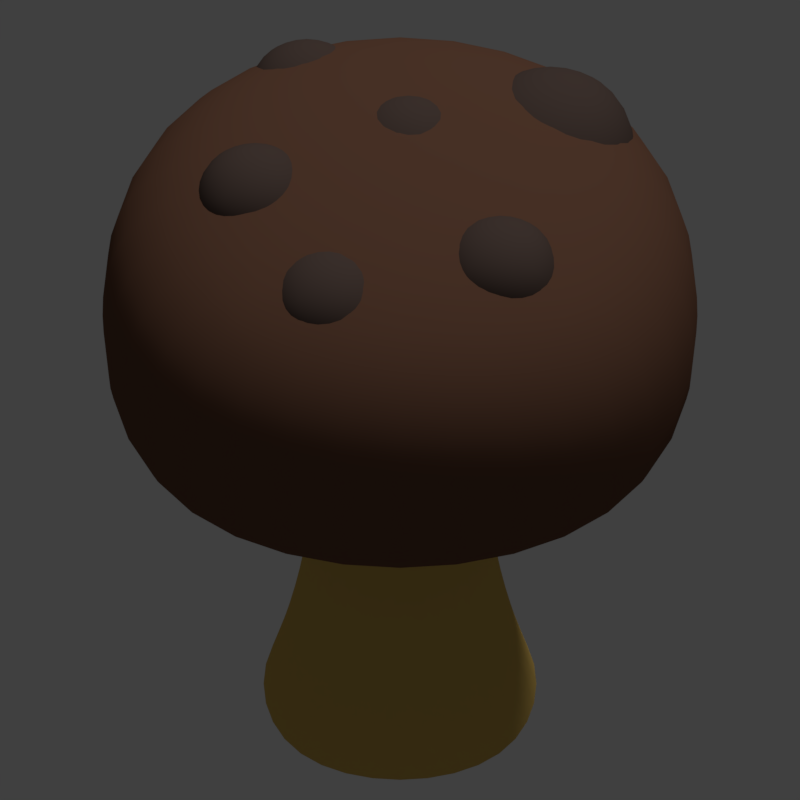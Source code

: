 # Source: mushroom.blend  (saved by Blender 2.78.0; exported with 4.5.12 LTS)
import bpy
from mathutils import Matrix  # noqa: F401  (used for matrix-valued properties, if any)

bpy.ops.wm.read_factory_settings(use_empty=True)
scene = bpy.context.scene
scene.name = 'Scene'

# ---- collections
col_collection_1 = bpy.data.collections.new('Collection 1'); scene.collection.children.link(col_collection_1)

# ---- materials (node trees are filled in below, after node groups)
mat_material = bpy.data.materials.new('Material')
mat_material.alpha_threshold = 0.0
mat_material.use_transparent_shadow = False
mat_material.diffuse_color = (0.1727, 0.083, 0.05185, 1.0)
mat_material.specular_color = (0.8, 0.2542, 0.106)
mat_material.roughness = 0.5
mat_material.specular_intensity = 0.0
mat_material.line_color = (0.0, 0.0, 0.0, 1.0)
mat_material_005 = bpy.data.materials.new('Material.005')
mat_material_005.alpha_threshold = 0.0
mat_material_005.use_transparent_shadow = False
mat_material_005.diffuse_color = (0.6966, 0.4634, 0.1178, 1.0)
mat_material_005.specular_color = (0.8, 0.5314, 0.1339)
mat_material_005.roughness = 0.5
mat_material_005.specular_intensity = 0.3525
mat_material_005.line_color = (0.0, 0.0, 0.0, 1.0)
mat_material_006 = bpy.data.materials.new('Material.006')
mat_material_006.alpha_threshold = 0.0
mat_material_006.use_transparent_shadow = False
mat_material_006.diffuse_color = (0.1107, 0.07591, 0.06404, 1.0)
mat_material_006.specular_color = (0.8, 0.2542, 0.106)
mat_material_006.roughness = 0.5
mat_material_006.specular_intensity = 0.0
mat_material_006.line_color = (0.0, 0.0, 0.0, 1.0)

# ---- material node trees

# ---- world
world_world = bpy.data.worlds.new('World'); scene.world = world_world
world_world.color = (0.05088, 0.05088, 0.05088)
world_world.use_sun_shadow = False
world_world.sun_shadow_jitter_overblur = 0.0
world_world.cycles.sampling_method = 'MANUAL'

# ---- cameras
cam_camera = bpy.data.cameras.new('Camera')
cam_camera.type = 'ORTHO'
cam_camera.clip_end = 100.0
cam_camera.lens = 35.0
cam_camera.sensor_width = 32.0
cam_camera.sensor_height = 18.0
cam_camera.ortho_scale = 3.0
cam_camera.dof.focus_distance = 0.0
cam_camera.dof.aperture_fstop = 128.0

# ---- lights
light_lamp = bpy.data.lights.new('Lamp', 'SUN')
light_lamp.transmission_factor = 0.0
light_lamp.cutoff_distance = 30.0
light_lamp.angle = 0.1993
light_lamp.energy = 1.0
light_lamp.shadow_buffer_clip_start = 1.001
light_lamp.shadow_soft_size = 0.1
light_lamp.shadow_cascade_max_distance = 1000.0

# ---- meshes
me_cube_001 = bpy.data.meshes.new('Cube.001')
me_cube_001.from_pydata([(-0.355, -0.355, -0.1389), (-0.317, -0.317, 1.183), (-0.355, 0.355, -0.1389), (-0.317, 0.317, 1.183), (0.355, -0.355, -0.1389), (0.317, -0.317, 1.183), (0.355, 0.355, -0.1389), (0.317, 0.317, 1.183), (-1.228, -1.228, 0.9011), (-1.228, -1.228, 2.06), (-1.228, 1.228, 0.9011), (-1.228, 1.228, 2.06), (1.228, -1.228, 0.9011), (1.228, -1.228, 2.06), (1.228, 1.228, 0.9011), (1.228, 1.228, 2.06), (-1.135, 1.135, 0.7778), (-1.135, -1.135, 0.7778), (1.135, 1.135, 0.7778), (1.135, -1.135, 0.7778), (-0.558, -0.558, -0.788), (-0.558, 0.558, -0.788), (0.558, -0.558, -0.788), (0.558, 0.558, -0.788), (-0.8095, -0.2667, 1.487), (-0.8095, -0.2667, 2.02), (-0.8095, 0.2667, 1.487), (-0.8095, 0.2667, 2.02), (-0.2762, -0.2667, 1.487), (-0.2762, -0.2667, 2.02), (-0.2762, 0.2667, 1.487), (-0.2762, 0.2667, 2.02), (-0.2362, -0.01086, 1.487), (-0.2362, -0.01086, 2.02), (-0.2362, 0.5225, 1.487), (-0.2362, 0.5225, 2.02), (0.2971, -0.01086, 1.487), (0.2971, -0.01086, 2.02), (0.2971, 0.5225, 1.487), (0.2971, 0.5225, 2.02), (0.1078, -0.6504, 1.487), (0.1078, -0.6504, 2.02), (0.1078, -0.117, 1.487), (0.1078, -0.117, 2.02), (0.6411, -0.6504, 1.487), (0.6411, -0.6504, 2.02), (0.6411, -0.117, 1.487), (0.6411, -0.117, 2.02), (0.1832, 0.05282, 1.207), (0.1832, 0.05282, 1.967), (0.1832, 0.8131, 1.207), (0.1832, 0.8131, 1.967), (0.9435, 0.05282, 1.207), (0.9435, 0.05282, 1.967), (0.9435, 0.8131, 1.207), (0.9435, 0.8131, 1.967), (-0.5317, -0.7782, 1.444), (-0.5317, -0.7782, 1.978), (-0.5317, -0.2449, 1.444), (-0.5317, -0.2449, 1.978), (0.001631, -0.7782, 1.444), (0.001631, -0.7782, 1.978), (0.001631, -0.2449, 1.444), (0.001631, -0.2449, 1.978), (-0.6155, 0.4346, 1.337), (-0.6155, 0.4346, 1.87), (-0.6155, 0.9679, 1.337), (-0.6155, 0.9679, 1.87), (-0.08216, 0.4346, 1.337), (-0.08216, 0.4346, 1.87), (-0.08216, 0.9679, 1.337), (-0.08216, 0.9679, 1.87)], [], [(0, 1, 3, 2), (2, 3, 7, 6), (6, 7, 5, 4), (4, 5, 1, 0), (10, 14, 18, 16), (16, 18, 19, 17), (8, 9, 11, 10), (10, 11, 15, 14), (14, 15, 13, 12), (12, 13, 9, 8), (12, 8, 17, 19), (15, 11, 9, 13), (8, 10, 16, 17), (14, 12, 19, 18), (0, 2, 21, 20), (6, 4, 22, 23), (4, 0, 20, 22), (2, 6, 23, 21), (24, 25, 27, 26), (26, 27, 31, 30), (30, 31, 29, 28), (28, 29, 25, 24), (26, 30, 28, 24), (31, 27, 25, 29), (32, 33, 35, 34), (34, 35, 39, 38), (38, 39, 37, 36), (36, 37, 33, 32), (34, 38, 36, 32), (39, 35, 33, 37), (40, 41, 43, 42), (42, 43, 47, 46), (46, 47, 45, 44), (44, 45, 41, 40), (42, 46, 44, 40), (47, 43, 41, 45), (48, 49, 51, 50), (50, 51, 55, 54), (54, 55, 53, 52), (52, 53, 49, 48), (50, 54, 52, 48), (55, 51, 49, 53), (56, 57, 59, 58), (58, 59, 63, 62), (62, 63, 61, 60), (60, 61, 57, 56), (58, 62, 60, 56), (63, 59, 57, 61), (64, 65, 67, 66), (66, 67, 71, 70), (70, 71, 69, 68), (68, 69, 65, 64), (66, 70, 68, 64), (71, 67, 65, 69)])
me_cube_001.polygons.foreach_set('use_smooth', [True] * 54)
me_cube_001.polygons.foreach_set('material_index', [1, 1, 1, 1, 0, 0, 0, 0, 0, 0, 0, 0, 0, 0, 1, 1, 1, 1, 2, 2, 2, 2, 2, 2, 2, 2, 2, 2, 2, 2, 2, 2, 2, 2, 2, 2, 2, 2, 2, 2, 2, 2, 2, 2, 2, 2, 2, 2, 2, 2, 2, 2, 2, 2])
me_cube_001.materials.append(mat_material)
me_cube_001.materials.append(mat_material_005)
me_cube_001.materials.append(mat_material_006)
me_cube_001.use_remesh_preserve_volume = False
me_cube_001.use_remesh_preserve_attributes = False
me_cube_001.use_mirror_vertex_groups = False
me_cube_001.update()

# ---- objects
ob_cube = bpy.data.objects.new('Cube', me_cube_001)
ob_lamp = bpy.data.objects.new('Lamp', light_lamp)
ob_camera = bpy.data.objects.new('Camera', cam_camera)

# ---- transforms, parenting, visibility, modifiers, constraints
ob_cube.location = (0.0, 0.0, 0.0)
ob_cube.lineart.crease_threshold = 0.0
_m = ob_cube.modifiers.new('Subsurf', 'SUBSURF')
_m.uv_smooth = 'PRESERVE_CORNERS'
_m.levels = 3
_m.render_levels = 3
_m.show_only_control_edges = False
ob_lamp.location = (4.076, 1.005, 5.904)
ob_lamp.rotation_euler = (-0.3142, 0.2566, 0.0)
ob_lamp.lock_rotations_4d = False
ob_lamp.empty_display_type = 'ARROWS'
ob_lamp.color = (0.0, 0.0, 0.0, 0.0)
ob_lamp.lineart.crease_threshold = 0.0
ob_camera.location = (0.0, -3.76, 4.475)
ob_camera.rotation_euler = (0.7854, -0.0, 0.0)
ob_camera.lock_rotations_4d = False
ob_camera.empty_display_type = 'ARROWS'
ob_camera.color = (0.0, 0.0, 0.0, 0.0)
ob_camera.display_type = 'WIRE'
ob_camera.lineart.crease_threshold = 0.0

# ---- collection membership
col_collection_1.objects.link(ob_cube)
col_collection_1.objects.link(ob_lamp)
col_collection_1.objects.link(ob_camera)

# ---- scene / render settings (as saved in the file)
scene.camera = ob_camera
scene.frame_start = 1; scene.frame_end = 33; scene.frame_set(1)
scene.render.engine = 'BLENDER_EEVEE_NEXT'
scene.render.resolution_x = 64
scene.render.resolution_y = 64
scene.render.dither_intensity = 0.0
scene.cycles.use_denoising = False
scene.cycles.samples = 128
scene.cycles.sampling_pattern = 'TABULATED_SOBOL'
scene.cycles.light_sampling_threshold = 0.0
scene.cycles.use_adaptive_sampling = False
scene.cycles.use_light_tree = False
scene.cycles.blur_glossy = 0.0
scene.cycles.sample_clamp_indirect = 0.0
scene.view_settings.view_transform = 'Standard'
bpy.context.view_layer.update()

